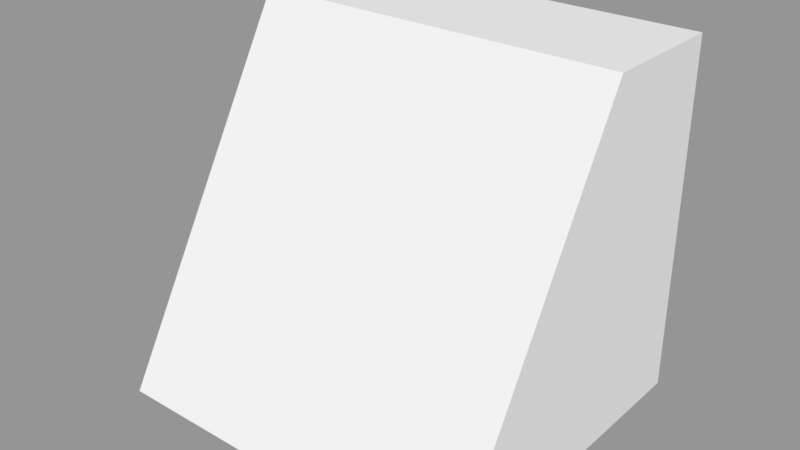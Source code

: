 # Source: Vision_Mixer.blend  (saved by Blender 2.79.0; exported with 4.5.12 LTS)
import bpy
from mathutils import Matrix  # noqa: F401  (used for matrix-valued properties, if any)

bpy.ops.wm.read_factory_settings(use_empty=True)
scene = bpy.context.scene
scene.name = 'Scene'

# ---- collections
col_collection_1 = bpy.data.collections.new('Collection 1'); scene.collection.children.link(col_collection_1)

# ---- materials (node trees are filled in below, after node groups)
mat_material = bpy.data.materials.new('Material')
mat_material.alpha_threshold = 0.0
mat_material.use_transparent_shadow = False
mat_material.roughness = 0.5
mat_material.line_color = (0.0, 0.0, 0.0, 1.0)

# ---- material node trees

# ---- meshes
me_cube = bpy.data.meshes.new('Cube')
me_cube.from_pydata([(0.1707, -0.15, 2.262e-06), (-0.1707, -0.15, 2.262e-06), (-0.1707, 0.15, 2.262e-06), (0.1707, 0.15, 2.262e-06), (0.1707, 0.03179, 0.3189), (-0.1707, 0.03179, 0.3189), (-0.1707, 0.15, 0.3189), (0.1707, 0.15, 0.3189)], [], [(0, 1, 2, 3), (4, 7, 6, 5), (0, 4, 5, 1), (1, 5, 6, 2), (2, 6, 7, 3), (4, 0, 3, 7)])
me_cube.materials.append(mat_material)
me_cube.use_remesh_preserve_volume = False
me_cube.use_remesh_preserve_attributes = False
me_cube.use_mirror_vertex_groups = False
me_cube.update()

# ---- objects
ob_body = bpy.data.objects.new('Body', me_cube)

# ---- transforms, parenting, visibility, modifiers, constraints
ob_body.location = (0.0, 0.0, 0.0)
ob_body.lock_rotations_4d = False
ob_body.empty_display_type = 'ARROWS'
ob_body.lineart.crease_threshold = 0.0

# ---- collection membership
col_collection_1.objects.link(ob_body)

# ---- scene / render settings (as saved in the file)
scene.frame_start = 1; scene.frame_end = 250; scene.frame_set(1)
scene.render.engine = 'BLENDER_EEVEE_NEXT'
scene.render.resolution_percentage = 50
scene.render.dither_intensity = 0.0
scene.cycles.use_denoising = False
scene.cycles.samples = 128
scene.cycles.sampling_pattern = 'TABULATED_SOBOL'
scene.cycles.use_adaptive_sampling = False
scene.cycles.use_light_tree = False
scene.cycles.blur_glossy = 0.0
scene.cycles.sample_clamp_indirect = 0.0
scene.view_settings.view_transform = 'Standard'
bpy.context.view_layer.update()

# ---- added for rendering (the .blend has no active camera and no usable light): camera, sun + grey world if the file has none
cam_auto = bpy.data.cameras.new('AutoCamera')
cam_auto.lens = 50.0
cam_auto.sensor_width = 36.0
cam_auto.clip_end = 1000.0
ob_auto_camera = bpy.data.objects.new('AutoCamera', cam_auto)
scene.collection.objects.link(ob_auto_camera)
ob_auto_camera.location = (0.51371, -0.616452, 0.570444)
ob_auto_camera.rotation_euler = (1.09748, -7.21219e-08, 0.694738)
scene.camera = ob_auto_camera
light_auto_sun = bpy.data.lights.new('AutoSun', 'SUN')
light_auto_sun.energy = 3.0
light_auto_sun.angle = 0.0523599
ob_auto_sun = bpy.data.objects.new('AutoSun', light_auto_sun)
scene.collection.objects.link(ob_auto_sun)
ob_auto_sun.rotation_euler = (0.872665, 0.174533, 0.523599)
if scene.world is None:
    world_auto = bpy.data.worlds.new('AutoWorld')
    world_auto.color = (0.3, 0.3, 0.3)
    scene.world = world_auto
bpy.context.view_layer.update()

